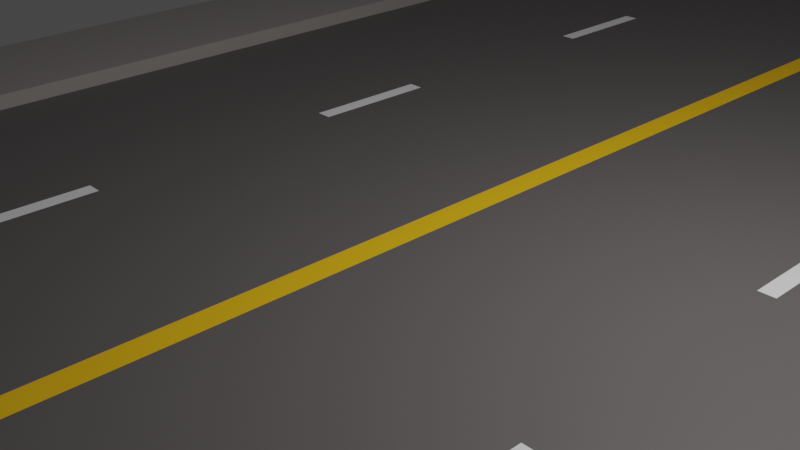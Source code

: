 # Source: cityRoad.blend  (saved by Blender 2.92.15; exported with 4.5.12 LTS)
import bpy
from mathutils import Matrix  # noqa: F401  (used for matrix-valued properties, if any)

bpy.ops.wm.read_factory_settings(use_empty=True)
scene = bpy.context.scene
scene.name = 'Scene'

# ---- collections
col_collection = bpy.data.collections.new('Collection'); scene.collection.children.link(col_collection)

# ---- materials (node trees are filled in below, after node groups)
mat_9_brown_darkest = bpy.data.materials.new('9 BROWN-DARKEST')
mat_9_brown_darkest.use_transparent_shadow = False
mat_9_brown_darkest.diffuse_color = (0.07421, 0.04374, 0.02416, 1.0)
mat_9_brown_darkest.roughness = 0.5
mat_9_brown_darkest.specular_intensity = 0.0
mat_58_white = bpy.data.materials.new('58 WHITE')
mat_58_white.use_transparent_shadow = False
mat_58_white.diffuse_color = (1.0, 1.0, 1.0, 1.0)
mat_58_white.roughness = 0.5
mat_36_green = bpy.data.materials.new('36 GREEN')
mat_36_green.use_transparent_shadow = False
mat_36_green.diffuse_color = (0.08022, 0.2705, 0.03434, 1.0)
mat_36_green.roughness = 0.5
mat_18_grey_dark = bpy.data.materials.new('18 GREY-DARK')
mat_18_grey_dark.use_transparent_shadow = False
mat_18_grey_dark.diffuse_color = (0.1424, 0.1285, 0.1285, 1.0)
mat_18_grey_dark.roughness = 0.5
mat_21_grey_light = bpy.data.materials.new('21 GREY LIGHT')
mat_21_grey_light.use_transparent_shadow = False
mat_21_grey_light.diffuse_color = (0.3864, 0.3564, 0.3419, 1.0)
mat_21_grey_light.roughness = 0.5
mat_30_yellow = bpy.data.materials.new('30 YELLOW')
mat_30_yellow.use_transparent_shadow = False
mat_30_yellow.diffuse_color = (0.9823, 0.5583, 0.01764, 1.0)
mat_30_yellow.roughness = 0.5
mat_30_yellow.specular_intensity = 0.0

# ---- material node trees
mat_9_brown_darkest.use_nodes = True; mat_9_brown_darkest.node_tree.nodes.clear()
_N = mat_9_brown_darkest.node_tree.nodes; _L = mat_9_brown_darkest.node_tree.links
n0 = _N.new('ShaderNodeBsdfPrincipled'); n0.name = 'Principled BSDF'; n0.location = (10, 300)
n0.distribution = 'GGX'
n0.subsurface_method = 'BURLEY'
n0.inputs[0].default_value = (0.07421, 0.04374, 0.02416, 1.0)
n0.inputs[3].default_value = 1.45
n0.inputs[13].default_value = 0.0
n0.inputs[27].default_value = (0.0, 0.0, 0.0, 1.0)
n0.inputs[28].default_value = 1.0
n1 = _N.new('ShaderNodeOutputMaterial'); n1.name = 'Material Output'; n1.location = (300, 300)
n2 = _N.new('ShaderNodeNormalMap'); n2.name = 'Normal Map'; n2.location = (-300, -300)
n2.label = 'Normal/Map'
n2.inputs[0].default_value = 0.0
_L.new(n0.outputs[0], n1.inputs[0])
_L.new(n2.outputs[0], n0.inputs[5])
n1.is_active_output = True
mat_58_white.use_nodes = True; mat_58_white.node_tree.nodes.clear()
_N = mat_58_white.node_tree.nodes; _L = mat_58_white.node_tree.links
n0 = _N.new('ShaderNodeBsdfPrincipled'); n0.name = 'Principled BSDF'; n0.location = (10, 300)
n0.distribution = 'GGX'
n0.subsurface_method = 'BURLEY'
n0.inputs[0].default_value = (1.0, 1.0, 1.0, 1.0)
n0.inputs[3].default_value = 1.45
n0.inputs[27].default_value = (0.0, 0.0, 0.0, 1.0)
n0.inputs[28].default_value = 1.0
n1 = _N.new('ShaderNodeOutputMaterial'); n1.name = 'Material Output'; n1.location = (300, 300)
n2 = _N.new('ShaderNodeNormalMap'); n2.name = 'Normal Map'; n2.location = (-300, -300)
n2.label = 'Normal/Map'
n2.inputs[0].default_value = 0.0
_L.new(n0.outputs[0], n1.inputs[0])
_L.new(n2.outputs[0], n0.inputs[5])
n1.is_active_output = True
mat_36_green.use_nodes = True; mat_36_green.node_tree.nodes.clear()
_N = mat_36_green.node_tree.nodes; _L = mat_36_green.node_tree.links
n0 = _N.new('ShaderNodeBsdfPrincipled'); n0.name = 'Principled BSDF'; n0.location = (10, 300)
n0.distribution = 'GGX'
n0.subsurface_method = 'BURLEY'
n0.inputs[0].default_value = (0.08022, 0.2705, 0.03434, 1.0)
n0.inputs[3].default_value = 1.45
n0.inputs[27].default_value = (0.0, 0.0, 0.0, 1.0)
n0.inputs[28].default_value = 1.0
n1 = _N.new('ShaderNodeOutputMaterial'); n1.name = 'Material Output'; n1.location = (300, 300)
n2 = _N.new('ShaderNodeNormalMap'); n2.name = 'Normal Map'; n2.location = (-300, -300)
n2.label = 'Normal/Map'
n2.inputs[0].default_value = 0.0
_L.new(n0.outputs[0], n1.inputs[0])
_L.new(n2.outputs[0], n0.inputs[5])
n1.is_active_output = True
mat_18_grey_dark.use_nodes = True; mat_18_grey_dark.node_tree.nodes.clear()
_N = mat_18_grey_dark.node_tree.nodes; _L = mat_18_grey_dark.node_tree.links
n0 = _N.new('ShaderNodeBsdfPrincipled'); n0.name = 'Principled BSDF'; n0.location = (10, 300)
n0.distribution = 'GGX'
n0.subsurface_method = 'BURLEY'
n0.inputs[0].default_value = (0.1424, 0.1285, 0.1285, 1.0)
n0.inputs[3].default_value = 1.45
n0.inputs[27].default_value = (0.0, 0.0, 0.0, 1.0)
n0.inputs[28].default_value = 1.0
n1 = _N.new('ShaderNodeOutputMaterial'); n1.name = 'Material Output'; n1.location = (300, 300)
n2 = _N.new('ShaderNodeNormalMap'); n2.name = 'Normal Map'; n2.location = (-300, -300)
n2.label = 'Normal/Map'
n2.inputs[0].default_value = 0.0
_L.new(n0.outputs[0], n1.inputs[0])
_L.new(n2.outputs[0], n0.inputs[5])
n1.is_active_output = True
mat_21_grey_light.use_nodes = True; mat_21_grey_light.node_tree.nodes.clear()
_N = mat_21_grey_light.node_tree.nodes; _L = mat_21_grey_light.node_tree.links
n0 = _N.new('ShaderNodeBsdfPrincipled'); n0.name = 'Principled BSDF'; n0.location = (10, 300)
n0.distribution = 'GGX'
n0.subsurface_method = 'BURLEY'
n0.inputs[0].default_value = (0.3864, 0.3564, 0.3419, 1.0)
n0.inputs[3].default_value = 1.45
n0.inputs[27].default_value = (0.0, 0.0, 0.0, 1.0)
n0.inputs[28].default_value = 1.0
n1 = _N.new('ShaderNodeOutputMaterial'); n1.name = 'Material Output'; n1.location = (300, 300)
n2 = _N.new('ShaderNodeNormalMap'); n2.name = 'Normal Map'; n2.location = (-300, -300)
n2.label = 'Normal/Map'
n2.inputs[0].default_value = 0.0
_L.new(n0.outputs[0], n1.inputs[0])
_L.new(n2.outputs[0], n0.inputs[5])
n1.is_active_output = True
mat_30_yellow.use_nodes = True; mat_30_yellow.node_tree.nodes.clear()
_N = mat_30_yellow.node_tree.nodes; _L = mat_30_yellow.node_tree.links
n0 = _N.new('ShaderNodeBsdfPrincipled'); n0.name = 'Principled BSDF'; n0.location = (10, 300)
n0.distribution = 'GGX'
n0.subsurface_method = 'BURLEY'
n0.inputs[0].default_value = (0.9823, 0.5583, 0.01764, 1.0)
n0.inputs[3].default_value = 1.45
n0.inputs[13].default_value = 0.0
n0.inputs[27].default_value = (0.0, 0.0, 0.0, 1.0)
n0.inputs[28].default_value = 1.0
n1 = _N.new('ShaderNodeOutputMaterial'); n1.name = 'Material Output'; n1.location = (300, 300)
n2 = _N.new('ShaderNodeNormalMap'); n2.name = 'Normal Map'; n2.location = (-300, -300)
n2.label = 'Normal/Map'
n2.inputs[0].default_value = 0.0
_L.new(n0.outputs[0], n1.inputs[0])
_L.new(n2.outputs[0], n0.inputs[5])
n1.is_active_output = True

# ---- world
world_world = bpy.data.worlds.new('World'); scene.world = world_world
world_world.use_nodes = True; world_world.node_tree.nodes.clear()
_N = world_world.node_tree.nodes; _L = world_world.node_tree.links
n0 = _N.new('ShaderNodeOutputWorld'); n0.name = 'World Output'; n0.location = (300, 300)
n1 = _N.new('ShaderNodeBackground'); n1.name = 'Background'; n1.location = (10, 300)
n1.inputs[0].default_value = (0.05088, 0.05088, 0.05088, 1.0)
_L.new(n1.outputs[0], n0.inputs[0])
n0.is_active_output = True
world_world.color = (0.05088, 0.05088, 0.05088)
world_world.use_sun_shadow = False
world_world.sun_shadow_jitter_overblur = 0.0

# ---- cameras
cam_camera = bpy.data.cameras.new('Camera')
cam_camera.clip_end = 100.0
cam_camera.ortho_scale = 7.314

# ---- lights
light_light = bpy.data.lights.new('Light', 'POINT')
light_light.transmission_factor = 0.0
light_light.energy = 1000.0
light_light.shadow_soft_size = 0.1
light_light.shadow_maximum_resolution = 0.006
light_light.use_absolute_resolution = True

# ---- meshes
me_tile_mainroad_straight = bpy.data.meshes.new('tile-mainroad-straight')
me_tile_mainroad_straight.from_pydata([(-6.25, -1.49e-06, 15.0), (-6.25, -0.2, 15.0), (-8.25, -1.49e-06, 15.0), (-3.297, -0.2, 0.0), (-0.15, -0.2, 15.0), (-3.297, -0.2, 13.33), (-3.097, -0.2, 13.33), (-3.297, -0.2, 11.66), (-3.097, -0.2, 11.66), (-3.297, -0.2, 6.663), (-3.097, -0.2, 6.663), (-3.297, -0.2, 8.33), (-3.097, -0.2, 8.33), (-3.297, -0.2, 3.33), (-3.097, -0.2, 3.33), (-3.297, -0.2, 1.663), (-3.097, -0.2, 1.663), (6.25, -1.49e-06, 15.0), (8.25, -1.49e-06, 15.0), (0.15, -0.2, 15.0), (6.25, -0.2, 15.0), (3.297, -0.2, 13.33), (3.097, -0.2, 13.33), (3.297, -0.2, 11.66), (3.097, -0.2, 11.66), (3.297, -0.2, 6.663), (3.097, -0.2, 6.663), (3.297, -0.2, 8.33), (3.097, -0.2, 8.33), (3.297, -0.2, 3.33), (3.097, -0.2, 3.33), (3.297, -0.2, 1.663), (3.097, -0.2, 1.663), (0.15, -0.2, 0.0), (-6.25, -1.49e-06, -15.0), (-8.25, -1.49e-06, -15.0), (-0.15, -0.2, -15.0), (-3.097, -0.2, 0.0), (-6.25, -0.2, -15.0), (-6.25, -0.2, 0.0), (-3.297, -0.2, -13.33), (-3.097, -0.2, -13.33), (-3.297, -0.2, -11.66), (-3.097, -0.2, -11.66), (-8.25, 0.0, 0.0), (-3.297, -0.2, -6.663), (-3.097, -0.2, -6.663), (-3.297, -0.2, -8.33), (-3.097, -0.2, -8.33), (-3.297, -0.2, -3.33), (-3.097, -0.2, -3.33), (-3.297, -0.2, -1.663), (-3.097, -0.2, -1.663), (-6.25, 0.0, 0.0), (-0.15, -0.2, 0.0), (6.25, -1.49e-06, -15.0), (6.25, -0.2, -15.0), (8.25, -1.49e-06, -15.0), (0.15, -0.2, -15.0), (3.097, -0.2, 0.0), (3.297, -0.2, 0.0), (6.25, -0.2, 0.0), (3.297, -0.2, -13.33), (3.097, -0.2, -13.33), (3.297, -0.2, -11.66), (3.097, -0.2, -11.66), (8.25, 0.0, 0.0), (3.297, -0.2, -6.663), (3.097, -0.2, -6.663), (3.297, -0.2, -8.33), (3.097, -0.2, -8.33), (3.297, -0.2, -3.33), (3.097, -0.2, -3.33), (3.297, -0.2, -1.663), (3.097, -0.2, -1.663), (6.25, 0.0, 0.0)], [], [(53, 0, 1, 39), (12, 11, 7, 8), (6, 5, 1, 4), (8, 7, 5, 6), (14, 13, 9, 10), (10, 9, 11, 12), (16, 15, 13, 14), (37, 3, 15, 16), (0, 53, 44, 2), (6, 4, 8), (8, 4, 12), (12, 4, 10), (10, 4, 54, 14), (14, 54, 16), (16, 54, 37), (1, 9, 13, 39), (13, 15, 39), (15, 3, 39), (9, 1, 11), (7, 11, 1), (5, 7, 1), (75, 61, 20, 17), (28, 24, 23, 27), (22, 19, 20, 21), (24, 22, 21, 23), (30, 26, 25, 29), (26, 28, 27, 25), (32, 30, 29, 31), (59, 32, 31, 60), (17, 18, 66, 75), (22, 24, 19), (24, 28, 19), (28, 26, 19), (26, 30, 33, 19), (30, 32, 33), (32, 59, 33), (20, 61, 29, 25), (29, 61, 31), (31, 61, 60), (25, 27, 20), (23, 20, 27), (21, 20, 23), (53, 39, 38, 34), (58, 36, 54, 33), (48, 43, 42, 47), (41, 36, 38, 40), (43, 41, 40, 42), (50, 46, 45, 49), (46, 48, 47, 45), (52, 50, 49, 51), (37, 52, 51, 3), (34, 35, 44, 53), (19, 33, 54, 4), (41, 43, 36), (43, 48, 36), (48, 46, 36), (46, 50, 54, 36), (50, 52, 54), (52, 37, 54), (38, 39, 49, 45), (49, 39, 51), (51, 39, 3), (45, 47, 38), (42, 38, 47), (40, 38, 42), (75, 55, 56, 61), (70, 69, 64, 65), (63, 62, 56, 58), (72, 71, 67, 68), (68, 67, 69, 70), (74, 73, 71, 72), (59, 60, 73, 74), (55, 75, 66, 57), (63, 58, 65), (65, 58, 70), (70, 58, 68), (68, 58, 33, 72), (72, 33, 74), (74, 33, 59), (56, 67, 71, 61), (71, 73, 61), (73, 60, 61), (67, 56, 69), (64, 69, 56), (62, 64, 56), (65, 64, 62, 63)])
me_tile_mainroad_straight.polygons.foreach_set('use_smooth', [True] * 86)
me_tile_mainroad_straight.polygons.foreach_set('material_index', [4, 3, 3, 1, 3, 1, 1, 3, 4, 3, 3, 3, 3, 3, 3, 3, 3, 3, 3, 3, 3, 4, 3, 3, 1, 3, 1, 1, 3, 4, 3, 3, 3, 3, 3, 3, 3, 3, 3, 3, 3, 3, 4, 5, 3, 3, 1, 3, 1, 1, 3, 4, 5, 3, 3, 3, 3, 3, 3, 3, 3, 3, 3, 3, 3, 4, 3, 3, 3, 1, 1, 3, 4, 3, 3, 3, 3, 3, 3, 3, 3, 3, 3, 3, 3, 1])
_k = set([(0, 1), (0, 2), (0, 53), (1, 4), (1, 39), (4, 19), (17, 18), (17, 20), (17, 75), (19, 20), (20, 61), (34, 35), (34, 38), (34, 53), (36, 38), (36, 58), (38, 39), (55, 56), (55, 57), (55, 75), (56, 58), (56, 61)])
me_tile_mainroad_straight.attributes.new('sharp_edge', 'BOOLEAN', 'EDGE').data.foreach_set('value', [ (min(e.vertices), max(e.vertices)) in _k for e in me_tile_mainroad_straight.edges])
_uv = me_tile_mainroad_straight.uv_layers.new(name='UVMap')
_uv.uv.foreach_set('vector', [0.9686, 0.3151, 0.969, 0.05939, 0.9734, 0.05681, 0.9745, 0.3151, 0.05995, 0.1593, 0.0562, 0.1593, 0.05622, 0.09689, 0.05997, 0.0969, 0.05999, 0.06569, 0.05624, 0.06568, 0.000966, 0.03434, 0.1152, 0.03447, 0.6028, 0.5949, 0.599, 0.5949, 0.599, 0.5636, 0.6028, 0.5636, 0.05991, 0.253, 0.05616, 0.253, 0.05619, 0.1905, 0.05994, 0.1905, 0.566, 0.5996, 0.566, 0.5958, 0.5972, 0.5958, 0.5972, 0.5996, 0.5801, 0.5636, 0.5839, 0.5636, 0.5839, 0.5949, 0.5801, 0.5949, 0.05987, 0.3153, 0.05611, 0.3153, 0.05614, 0.2842, 0.0599, 0.2842, 0.969, 0.05939, 0.9686, 0.3151, 0.9318, 0.3151, 0.9328, 0.03896, 0.05999, 0.06569, 0.1152, 0.03447, 0.05997, 0.0969, 0.05997, 0.0969, 0.1152, 0.03447, 0.05995, 0.1593, 0.05995, 0.1593, 0.1152, 0.03447, 0.05994, 0.1905, 0.05994, 0.1905, 0.1152, 0.03447, 0.1151, 0.3154, 0.05991, 0.253, 0.05991, 0.253, 0.1151, 0.3154, 0.0599, 0.2842, 0.0599, 0.2842, 0.1151, 0.3154, 0.05987, 0.3153, 0.000966, 0.03434, 0.05619, 0.1905, 0.05616, 0.253, 0.000819, 0.3153, 0.05616, 0.253, 0.05614, 0.2842, 0.000819, 0.3153, 0.05614, 0.2842, 0.05611, 0.3153, 0.000819, 0.3153, 0.05619, 0.1905, 0.000966, 0.03434, 0.0562, 0.1593, 0.05622, 0.09689, 0.0562, 0.1593, 0.000966, 0.03434, 0.05624, 0.06568, 0.05622, 0.09689, 0.000966, 0.03434, 0.9065, 0.3151, 0.9124, 0.3151, 0.9113, 0.5733, 0.9069, 0.5707, 0.176, 0.1592, 0.1761, 0.09676, 0.1798, 0.09675, 0.1798, 0.1592, 0.1761, 0.06552, 0.1209, 0.03422, 0.2351, 0.03422, 0.1798, 0.06552, 0.5896, 0.5949, 0.5896, 0.5636, 0.5933, 0.5636, 0.5933, 0.5949, 0.176, 0.2529, 0.176, 0.1905, 0.1798, 0.1905, 0.1798, 0.2529, 0.5745, 0.5636, 0.5745, 0.5949, 0.5707, 0.5949, 0.5707, 0.5636, 0.566, 0.6053, 0.5972, 0.6053, 0.5972, 0.609, 0.566, 0.609, 0.176, 0.3154, 0.176, 0.2842, 0.1798, 0.2842, 0.1798, 0.3154, 0.9069, 0.5707, 0.8707, 0.5912, 0.8697, 0.3151, 0.9065, 0.3151, 0.1761, 0.06552, 0.1761, 0.09676, 0.1209, 0.03422, 0.1761, 0.09676, 0.176, 0.1592, 0.1209, 0.03422, 0.176, 0.1592, 0.176, 0.1905, 0.1209, 0.03422, 0.176, 0.1905, 0.176, 0.2529, 0.1208, 0.3154, 0.1209, 0.03422, 0.176, 0.2529, 0.176, 0.2842, 0.1208, 0.3154, 0.176, 0.2842, 0.176, 0.3154, 0.1208, 0.3154, 0.2351, 0.03422, 0.2351, 0.3153, 0.1798, 0.2529, 0.1798, 0.1905, 0.1798, 0.2529, 0.2351, 0.3153, 0.1798, 0.2842, 0.1798, 0.2842, 0.2351, 0.3153, 0.1798, 0.3154, 0.1798, 0.1905, 0.1798, 0.1592, 0.2351, 0.03422, 0.1798, 0.09675, 0.2351, 0.03422, 0.1798, 0.1592, 0.1798, 0.06552, 0.2351, 0.03422, 0.1798, 0.09675, 0.9686, 0.3151, 0.9745, 0.3151, 0.9734, 0.5733, 0.969, 0.5707, 0.9995, 0.5627, 0.9939, 0.5627, 0.9939, 0.2816, 0.9995, 0.2816, 0.05955, 0.4713, 0.05941, 0.5337, 0.05568, 0.5337, 0.05581, 0.4713, 0.05934, 0.5648, 0.1142, 0.5962, 0.000486, 0.596, 0.05562, 0.5648, 0.5981, 0.5636, 0.5981, 0.5949, 0.5943, 0.5949, 0.5943, 0.5636, 0.05976, 0.3777, 0.05962, 0.4401, 0.05588, 0.4401, 0.05601, 0.3777, 0.5697, 0.5636, 0.5697, 0.5949, 0.566, 0.5949, 0.566, 0.5636, 0.5886, 0.5636, 0.5886, 0.5949, 0.5849, 0.5949, 0.5849, 0.5636, 0.05987, 0.3153, 0.05982, 0.3465, 0.05607, 0.3465, 0.05611, 0.3153, 0.969, 0.5707, 0.9328, 0.5912, 0.9318, 0.3151, 0.9686, 0.3151, 0.9995, 0.000486, 0.9995, 0.2816, 0.9939, 0.2816, 0.9939, 0.0004861, 0.05934, 0.5648, 0.05941, 0.5337, 0.1142, 0.5962, 0.05941, 0.5337, 0.05955, 0.4713, 0.1142, 0.5962, 0.05955, 0.4713, 0.05962, 0.4401, 0.1142, 0.5962, 0.05962, 0.4401, 0.05976, 0.3777, 0.1151, 0.3154, 0.1142, 0.5962, 0.05976, 0.3777, 0.05982, 0.3465, 0.1151, 0.3154, 0.05982, 0.3465, 0.05987, 0.3153, 0.1151, 0.3154, 0.000486, 0.596, 0.000819, 0.3153, 0.05601, 0.3777, 0.05588, 0.4401, 0.05601, 0.3777, 0.000819, 0.3153, 0.05607, 0.3465, 0.05607, 0.3465, 0.000819, 0.3153, 0.05611, 0.3153, 0.05588, 0.4401, 0.05581, 0.4713, 0.000486, 0.596, 0.05568, 0.5337, 0.000486, 0.596, 0.05581, 0.4713, 0.05562, 0.5648, 0.000486, 0.596, 0.05568, 0.5337, 0.9065, 0.3151, 0.9069, 0.05939, 0.9113, 0.05681, 0.9124, 0.3151, 0.176, 0.4714, 0.1798, 0.4714, 0.1798, 0.5338, 0.1761, 0.5338, 0.176, 0.565, 0.1798, 0.565, 0.2351, 0.5964, 0.1208, 0.5962, 0.176, 0.3777, 0.1798, 0.3777, 0.1798, 0.4402, 0.176, 0.4402, 0.5792, 0.5949, 0.5754, 0.5949, 0.5754, 0.5636, 0.5792, 0.5636, 0.5972, 0.6005, 0.5972, 0.6043, 0.566, 0.6043, 0.566, 0.6005, 0.176, 0.3154, 0.1798, 0.3154, 0.1798, 0.3465, 0.176, 0.3465, 0.9069, 0.05939, 0.9065, 0.3151, 0.8697, 0.3151, 0.8707, 0.03896, 0.176, 0.565, 0.1208, 0.5962, 0.1761, 0.5338, 0.1761, 0.5338, 0.1208, 0.5962, 0.176, 0.4714, 0.176, 0.4714, 0.1208, 0.5962, 0.176, 0.4402, 0.176, 0.4402, 0.1208, 0.5962, 0.1208, 0.3154, 0.176, 0.3777, 0.176, 0.3777, 0.1208, 0.3154, 0.176, 0.3465, 0.176, 0.3465, 0.1208, 0.3154, 0.176, 0.3154, 0.2351, 0.5964, 0.1798, 0.4402, 0.1798, 0.3777, 0.2351, 0.3153, 0.1798, 0.3777, 0.1798, 0.3465, 0.2351, 0.3153, 0.1798, 0.3465, 0.1798, 0.3154, 0.2351, 0.3153, 0.1798, 0.4402, 0.2351, 0.5964, 0.1798, 0.4714, 0.1798, 0.5338, 0.1798, 0.4714, 0.2351, 0.5964, 0.1798, 0.565, 0.1798, 0.5338, 0.2351, 0.5964, 0.6038, 0.5636, 0.6075, 0.5636, 0.6075, 0.5949, 0.6038, 0.5949])
me_tile_mainroad_straight.materials.append(mat_9_brown_darkest)
me_tile_mainroad_straight.materials.append(mat_58_white)
me_tile_mainroad_straight.materials.append(mat_36_green)
me_tile_mainroad_straight.materials.append(mat_18_grey_dark)
me_tile_mainroad_straight.materials.append(mat_21_grey_light)
me_tile_mainroad_straight.materials.append(mat_30_yellow)
me_tile_mainroad_straight.use_remesh_fix_poles = True
me_tile_mainroad_straight.use_remesh_preserve_attributes = False
me_tile_mainroad_straight.use_mirror_vertex_groups = False
me_tile_mainroad_straight.update()
me_tile_mainroad_straight.normals_split_custom_set([tuple(v) for v in zip(*[iter([1.0, 1.017e-05, -6.902e-20, 1.0, 1.017e-05, 1.094e-12, 1.0, 1.017e-05, 1.094e-12, 1.0, 1.017e-05, -3.451e-20, 4.3e-07, 1.0, 6.192e-08, -4.368e-07, 1.0, 6.185e-08, -4.019e-07, 1.0, 2.29e-07, 3.952e-07, 1.0, 2.291e-07, 1.043e-07, 1.0, 8.108e-07, -1.15e-07, 1.0, 8.105e-07, -4.431e-07, 1.0, 5.318e-07, 2.599e-07, 1.0, 2.546e-07, 3.952e-07, 1.0, 2.291e-07, -4.019e-07, 1.0, 2.29e-07, -1.15e-07, 1.0, 8.105e-07, 1.043e-07, 1.0, 8.108e-07, 5.408e-07, 1.0, 2.49e-08, -3.092e-07, 1.0, 6.359e-08, -3.404e-07, 1.0, 8.292e-08, 5.214e-07, 1.0, 3.481e-08, 5.214e-07, 1.0, 3.481e-08, -3.404e-07, 1.0, 8.292e-08, -4.368e-07, 1.0, 6.185e-08, 4.3e-07, 1.0, 6.192e-08, 5.663e-07, 1.0, 3.976e-08, -2.422e-07, 1.0, 3.578e-08, -3.092e-07, 1.0, 6.359e-08, 5.408e-07, 1.0, 2.49e-08, 5.663e-07, 1.0, 0.0, -2.422e-07, 1.0, 0.0, -2.422e-07, 1.0, 3.578e-08, 5.663e-07, 1.0, 3.976e-08, 0.0, 1.0, 9.934e-08, 0.0, 1.0, 0.0, 0.0, 1.0, 0.0, 0.0, 1.0, 9.934e-08, 1.043e-07, 1.0, 8.108e-07, 2.599e-07, 1.0, 2.546e-07, 3.952e-07, 1.0, 2.291e-07, 3.952e-07, 1.0, 2.291e-07, 2.599e-07, 1.0, 2.546e-07, 4.3e-07, 1.0, 6.192e-08, 4.3e-07, 1.0, 6.192e-08, 2.599e-07, 1.0, 2.546e-07, 5.214e-07, 1.0, 3.481e-08, 5.214e-07, 1.0, 3.481e-08, 2.599e-07, 1.0, 2.546e-07, 5.51e-07, 1.0, 0.0, 5.408e-07, 1.0, 2.49e-08, 5.408e-07, 1.0, 2.49e-08, 5.51e-07, 1.0, 0.0, 5.663e-07, 1.0, 3.976e-08, 5.663e-07, 1.0, 3.976e-08, 5.51e-07, 1.0, 0.0, 5.663e-07, 1.0, 0.0, -4.431e-07, 1.0, 5.318e-07, -3.404e-07, 1.0, 8.292e-08, -3.092e-07, 1.0, 6.359e-08, -5.649e-07, 1.0, 0.0, -3.092e-07, 1.0, 6.359e-08, -2.422e-07, 1.0, 3.578e-08, -5.649e-07, 1.0, 0.0, -2.422e-07, 1.0, 3.578e-08, -2.422e-07, 1.0, 0.0, -5.649e-07, 1.0, 0.0, -3.404e-07, 1.0, 8.292e-08, -4.431e-07, 1.0, 5.318e-07, -4.368e-07, 1.0, 6.185e-08, -4.019e-07, 1.0, 2.29e-07, -4.368e-07, 1.0, 6.185e-08, -4.431e-07, 1.0, 5.318e-07, -1.15e-07, 1.0, 8.105e-07, -4.019e-07, 1.0, 2.29e-07, -4.431e-07, 1.0, 5.318e-07, -1.0, 1.017e-05, 6.902e-20, -1.0, 1.017e-05, 3.451e-20, -1.0, 1.017e-05, 1.094e-12, -1.0, 1.017e-05, 1.094e-12, -4.3e-07, 1.0, 6.192e-08, -3.952e-07, 1.0, 2.291e-07, 4.019e-07, 1.0, 2.29e-07, 4.368e-07, 1.0, 6.185e-08, -1.043e-07, 1.0, 8.108e-07, -2.599e-07, 1.0, 2.546e-07, 4.431e-07, 1.0, 5.318e-07, 1.15e-07, 1.0, 8.105e-07, -3.952e-07, 1.0, 2.291e-07, -1.043e-07, 1.0, 8.108e-07, 1.15e-07, 1.0, 8.105e-07, 4.019e-07, 1.0, 2.29e-07, -5.408e-07, 1.0, 2.49e-08, -5.214e-07, 1.0, 3.481e-08, 3.404e-07, 1.0, 8.292e-08, 3.092e-07, 1.0, 6.359e-08, -5.214e-07, 1.0, 3.481e-08, -4.3e-07, 1.0, 6.192e-08, 4.368e-07, 1.0, 6.185e-08, 3.404e-07, 1.0, 8.292e-08, -5.663e-07, 1.0, 3.976e-08, -5.408e-07, 1.0, 2.49e-08, 3.092e-07, 1.0, 6.359e-08, 2.422e-07, 1.0, 3.578e-08, -5.663e-07, 1.0, 0.0, -5.663e-07, 1.0, 3.976e-08, 2.422e-07, 1.0, 3.578e-08, 2.422e-07, 1.0, 0.0, 0.0, 1.0, 9.934e-08, 0.0, 1.0, 9.934e-08, 0.0, 1.0, 0.0, 0.0, 1.0, 0.0, -1.043e-07, 1.0, 8.108e-07, -3.952e-07, 1.0, 2.291e-07, -2.599e-07, 1.0, 2.546e-07, -3.952e-07, 1.0, 2.291e-07, -4.3e-07, 1.0, 6.192e-08, -2.599e-07, 1.0, 2.546e-07, -4.3e-07, 1.0, 6.192e-08, -5.214e-07, 1.0, 3.481e-08, -2.599e-07, 1.0, 2.546e-07, -5.214e-07, 1.0, 3.481e-08, -5.408e-07, 1.0, 2.49e-08, -5.51e-07, 1.0, -2.12e-16, -2.599e-07, 1.0, 2.546e-07, -5.408e-07, 1.0, 2.49e-08, -5.663e-07, 1.0, 3.976e-08, -5.51e-07, 1.0, -2.12e-16, -5.663e-07, 1.0, 3.976e-08, -5.663e-07, 1.0, 0.0, -5.51e-07, 1.0, -2.12e-16, 4.431e-07, 1.0, 5.318e-07, 5.649e-07, 1.0, 0.0, 3.092e-07, 1.0, 6.359e-08, 3.404e-07, 1.0, 8.292e-08, 3.092e-07, 1.0, 6.359e-08, 5.649e-07, 1.0, 0.0, 2.422e-07, 1.0, 3.578e-08, 2.422e-07, 1.0, 3.578e-08, 5.649e-07, 1.0, 0.0, 2.422e-07, 1.0, 0.0, 3.404e-07, 1.0, 8.292e-08, 4.368e-07, 1.0, 6.185e-08, 4.431e-07, 1.0, 5.318e-07, 4.019e-07, 1.0, 2.29e-07, 4.431e-07, 1.0, 5.318e-07, 4.368e-07, 1.0, 6.185e-08, 1.15e-07, 1.0, 8.105e-07, 4.431e-07, 1.0, 5.318e-07, 4.019e-07, 1.0, 2.29e-07, 1.0, 1.017e-05, -6.902e-20, 1.0, 1.017e-05, -3.451e-20, 1.0, 1.017e-05, -1.094e-12, 1.0, 1.017e-05, -1.094e-12, -2.599e-07, 1.0, -2.546e-07, 2.599e-07, 1.0, -2.546e-07, 5.51e-07, 1.0, 0.0, -5.51e-07, 1.0, -2.12e-16, 4.3e-07, 1.0, -6.192e-08, 3.952e-07, 1.0, -2.291e-07, -4.019e-07, 1.0, -2.29e-07, -4.368e-07, 1.0, -6.185e-08, 1.043e-07, 1.0, -8.108e-07, 2.599e-07, 1.0, -2.546e-07, -4.431e-07, 1.0, -5.318e-07, -1.15e-07, 1.0, -8.105e-07, 3.952e-07, 1.0, -2.291e-07, 1.043e-07, 1.0, -8.108e-07, -1.15e-07, 1.0, -8.105e-07, -4.019e-07, 1.0, -2.29e-07, 5.408e-07, 1.0, -2.49e-08, 5.214e-07, 1.0, -3.481e-08, -3.404e-07, 1.0, -8.292e-08, -3.092e-07, 1.0, -6.359e-08, 5.214e-07, 1.0, -3.481e-08, 4.3e-07, 1.0, -6.192e-08, -4.368e-07, 1.0, -6.185e-08, -3.404e-07, 1.0, -8.292e-08, 5.663e-07, 1.0, -3.976e-08, 5.408e-07, 1.0, -2.49e-08, -3.092e-07, 1.0, -6.359e-08, -2.422e-07, 1.0, -3.578e-08, 5.663e-07, 1.0, 0.0, 5.663e-07, 1.0, -3.976e-08, -2.422e-07, 1.0, -3.578e-08, -2.422e-07, 1.0, 0.0, 0.0, 1.0, -9.934e-08, 0.0, 1.0, -9.934e-08, 0.0, 1.0, 0.0, 0.0, 1.0, 0.0, -2.599e-07, 1.0, 2.546e-07, -5.51e-07, 1.0, -2.12e-16, 5.51e-07, 1.0, 0.0, 2.599e-07, 1.0, 2.546e-07, 1.043e-07, 1.0, -8.108e-07, 3.952e-07, 1.0, -2.291e-07, 2.599e-07, 1.0, -2.546e-07, 3.952e-07, 1.0, -2.291e-07, 4.3e-07, 1.0, -6.192e-08, 2.599e-07, 1.0, -2.546e-07, 4.3e-07, 1.0, -6.192e-08, 5.214e-07, 1.0, -3.481e-08, 2.599e-07, 1.0, -2.546e-07, 5.214e-07, 1.0, -3.481e-08, 5.408e-07, 1.0, -2.49e-08, 5.51e-07, 1.0, 0.0, 2.599e-07, 1.0, -2.546e-07, 5.408e-07, 1.0, -2.49e-08, 5.663e-07, 1.0, -3.976e-08, 5.51e-07, 1.0, 0.0, 5.663e-07, 1.0, -3.976e-08, 5.663e-07, 1.0, 0.0, 5.51e-07, 1.0, 0.0, -4.431e-07, 1.0, -5.318e-07, -5.649e-07, 1.0, 0.0, -3.092e-07, 1.0, -6.359e-08, -3.404e-07, 1.0, -8.292e-08, -3.092e-07, 1.0, -6.359e-08, -5.649e-07, 1.0, 0.0, -2.422e-07, 1.0, -3.578e-08, -2.422e-07, 1.0, -3.578e-08, -5.649e-07, 1.0, 0.0, -2.422e-07, 1.0, 0.0, -3.404e-07, 1.0, -8.292e-08, -4.368e-07, 1.0, -6.185e-08, -4.431e-07, 1.0, -5.318e-07, -4.019e-07, 1.0, -2.29e-07, -4.431e-07, 1.0, -5.318e-07, -4.368e-07, 1.0, -6.185e-08, -1.15e-07, 1.0, -8.105e-07, -4.431e-07, 1.0, -5.318e-07, -4.019e-07, 1.0, -2.29e-07, -1.0, 1.017e-05, 6.902e-20, -1.0, 1.017e-05, -1.094e-12, -1.0, 1.017e-05, -1.094e-12, -1.0, 1.017e-05, 3.451e-20, -4.3e-07, 1.0, -6.192e-08, 4.368e-07, 1.0, -6.185e-08, 4.019e-07, 1.0, -2.29e-07, -3.952e-07, 1.0, -2.291e-07, -1.043e-07, 1.0, -8.108e-07, 1.15e-07, 1.0, -8.105e-07, 4.431e-07, 1.0, -5.318e-07, -2.599e-07, 1.0, -2.546e-07, -5.408e-07, 1.0, -2.49e-08, 3.092e-07, 1.0, -6.359e-08, 3.404e-07, 1.0, -8.292e-08, -5.214e-07, 1.0, -3.481e-08, -5.214e-07, 1.0, -3.481e-08, 3.404e-07, 1.0, -8.292e-08, 4.368e-07, 1.0, -6.185e-08, -4.3e-07, 1.0, -6.192e-08, -5.663e-07, 1.0, -3.976e-08, 2.422e-07, 1.0, -3.578e-08, 3.092e-07, 1.0, -6.359e-08, -5.408e-07, 1.0, -2.49e-08, -5.663e-07, 1.0, 0.0, 2.422e-07, 1.0, 0.0, 2.422e-07, 1.0, -3.578e-08, -5.663e-07, 1.0, -3.976e-08, 0.0, 1.0, -9.934e-08, 0.0, 1.0, 0.0, 0.0, 1.0, 0.0, 0.0, 1.0, -9.934e-08, -1.043e-07, 1.0, -8.108e-07, -2.599e-07, 1.0, -2.546e-07, -3.952e-07, 1.0, -2.291e-07, -3.952e-07, 1.0, -2.291e-07, -2.599e-07, 1.0, -2.546e-07, -4.3e-07, 1.0, -6.192e-08, -4.3e-07, 1.0, -6.192e-08, -2.599e-07, 1.0, -2.546e-07, -5.214e-07, 1.0, -3.481e-08, -5.214e-07, 1.0, -3.481e-08, -2.599e-07, 1.0, -2.546e-07, -5.51e-07, 1.0, -2.12e-16, -5.408e-07, 1.0, -2.49e-08, -5.408e-07, 1.0, -2.49e-08, -5.51e-07, 1.0, -2.12e-16, -5.663e-07, 1.0, -3.976e-08, -5.663e-07, 1.0, -3.976e-08, -5.51e-07, 1.0, -2.12e-16, -5.663e-07, 1.0, 0.0, 4.431e-07, 1.0, -5.318e-07, 3.404e-07, 1.0, -8.292e-08, 3.092e-07, 1.0, -6.359e-08, 5.649e-07, 1.0, 0.0, 3.092e-07, 1.0, -6.359e-08, 2.422e-07, 1.0, -3.578e-08, 5.649e-07, 1.0, 0.0, 2.422e-07, 1.0, -3.578e-08, 2.422e-07, 1.0, 0.0, 5.649e-07, 1.0, 0.0, 3.404e-07, 1.0, -8.292e-08, 4.431e-07, 1.0, -5.318e-07, 4.368e-07, 1.0, -6.185e-08, 4.019e-07, 1.0, -2.29e-07, 4.368e-07, 1.0, -6.185e-08, 4.431e-07, 1.0, -5.318e-07, 1.15e-07, 1.0, -8.105e-07, 4.019e-07, 1.0, -2.29e-07, 4.431e-07, 1.0, -5.318e-07, -3.952e-07, 1.0, -2.291e-07, 4.019e-07, 1.0, -2.29e-07, 1.15e-07, 1.0, -8.105e-07, -1.043e-07, 1.0, -8.108e-07])] * 3)])

# ---- objects
ob_light = bpy.data.objects.new('Light', light_light)
ob_camera = bpy.data.objects.new('Camera', cam_camera)
ob_tile_mainroad_straight = bpy.data.objects.new('tile-mainroad-straight', me_tile_mainroad_straight)

# ---- transforms, parenting, visibility, modifiers, constraints
ob_light.location = (4.076, 1.005, 5.904)
ob_light.rotation_euler = (0.6503, 0.05522, 1.866)
ob_light.lock_rotations_4d = False
ob_light.empty_display_type = 'ARROWS'
ob_light.color = (0.0, 0.0, 0.0, 0.0)
ob_light.lineart.crease_threshold = 0.0
ob_camera.location = (7.359, -6.926, 4.958)
ob_camera.rotation_euler = (1.109, 0.0, 0.8149)
ob_camera.lock_rotations_4d = False
ob_camera.empty_display_type = 'ARROWS'
ob_camera.color = (0.0, 0.0, 0.0, 0.0)
ob_camera.display_type = 'WIRE'
ob_camera.lineart.crease_threshold = 0.0
ob_tile_mainroad_straight.location = (0.0, 0.0, 0.0)
ob_tile_mainroad_straight.rotation_euler = (1.571, -0.0, 0.0)
ob_tile_mainroad_straight.color = (0.8, 0.8, 0.8, 1.0)
ob_tile_mainroad_straight.lineart.crease_threshold = 0.0

# ---- collection membership
col_collection.objects.link(ob_light)
col_collection.objects.link(ob_camera)
col_collection.objects.link(ob_tile_mainroad_straight)

# ---- scene / render settings (as saved in the file)
scene.camera = ob_camera
scene.frame_start = 1; scene.frame_end = 250; scene.frame_set(1)
scene.render.engine = 'BLENDER_EEVEE_NEXT'
scene.cycles.use_denoising = False
scene.cycles.samples = 128
scene.cycles.sampling_pattern = 'TABULATED_SOBOL'
scene.cycles.use_adaptive_sampling = False
scene.cycles.use_light_tree = False
scene.view_settings.view_transform = 'Filmic'
bpy.context.view_layer.update()
